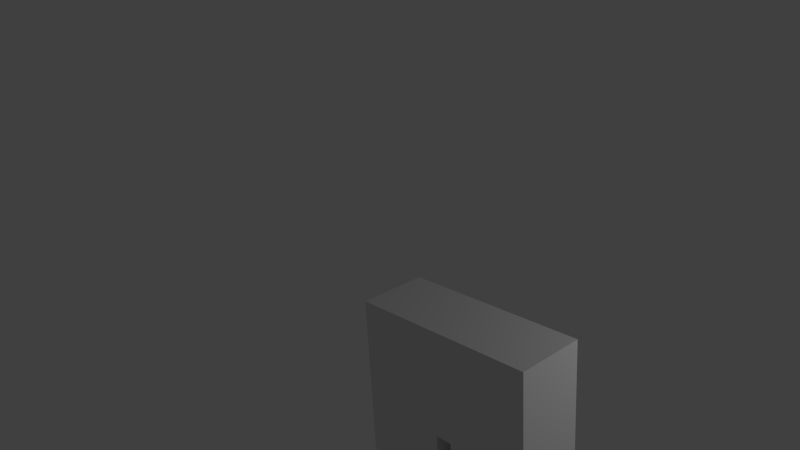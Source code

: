 # Source: legs_animation.blend  (saved by Blender 2.77.0; exported with 4.5.12 LTS)
import bpy
from mathutils import Matrix  # noqa: F401  (used for matrix-valued properties, if any)

bpy.ops.wm.read_factory_settings(use_empty=True)
scene = bpy.context.scene
scene.name = 'Scene'

# ---- collections
col_collection_1 = bpy.data.collections.new('Collection 1'); scene.collection.children.link(col_collection_1)

# ---- world
world_world = bpy.data.worlds.new('World'); scene.world = world_world
world_world.color = (0.05088, 0.05088, 0.05088)
world_world.use_sun_shadow = False
world_world.sun_shadow_jitter_overblur = 0.0
world_world.cycles.sampling_method = 'NONE'
world_world.cycles.sample_map_resolution = 256

# ---- cameras
cam_camera = bpy.data.cameras.new('Camera')
cam_camera.clip_end = 100.0
cam_camera.lens = 35.0
cam_camera.sensor_width = 32.0
cam_camera.sensor_height = 18.0
cam_camera.ortho_scale = 7.314
cam_camera.dof.focus_distance = 0.0
cam_camera.dof.aperture_fstop = 128.0

# ---- lights
light_lamp = bpy.data.lights.new('Lamp', 'POINT')
light_lamp.transmission_factor = 0.0
light_lamp.cutoff_distance = 30.0
light_lamp.energy = 100.0
light_lamp.shadow_buffer_clip_start = 1.001
light_lamp.shadow_soft_size = 0.1
light_lamp.shadow_maximum_resolution = 0.006
light_lamp.use_absolute_resolution = True
light_lamp.cycles.use_multiple_importance_sampling = False

# ---- meshes
me_cube = bpy.data.meshes.new('Cube')
me_cube.from_pydata([(-0.4259, -0.603, -0.4747), (-0.4259, -0.603, 0.6791), (-0.4259, 0.1539, -0.4747), (-0.4259, 0.1539, 0.6791), (1.603, -0.603, -0.4747), (1.603, -0.603, 0.6791), (1.603, 0.1539, -0.4747), (1.603, 0.1539, 0.6791), (0.5206, 0.1539, 0.6791), (0.707, 0.1539, 0.6791), (0.707, 0.1539, -0.4747), (0.5206, 0.1539, -0.4747), (0.707, -0.603, 0.6791), (0.5206, -0.603, 0.6791), (0.5206, -0.603, -0.4747), (0.707, -0.603, -0.4747), (-0.2951, 0.04929, -3.318), (-0.2951, -0.4985, -3.318), (0.3899, 0.04929, -3.318), (1.483, -0.5016, -3.318), (1.483, 0.05241, -3.318), (0.8271, -0.5016, -3.318), (0.8271, 0.05241, -3.318), (0.3899, -0.4985, -3.318), (0.5206, 0.1539, -1.043), (0.4187, 0.07234, -1.612), (0.5206, 0.1539, -2.181), (0.5206, 0.1539, -2.75), (-0.4259, 0.1539, -2.75), (-0.4259, 0.1539, -2.181), (-0.3239, 0.07234, -1.612), (-0.4259, 0.1539, -1.043), (0.5206, -0.603, -1.043), (0.4187, -0.5215, -1.612), (0.5206, -0.603, -2.181), (0.5206, -0.603, -2.75), (-0.4259, -0.603, -1.043), (-0.3239, -0.5215, -1.612), (-0.4259, -0.603, -2.181), (-0.4259, -0.603, -2.75), (0.707, -0.603, -1.043), (0.7817, -0.54, -1.612), (0.707, -0.603, -2.181), (0.707, -0.603, -2.75), (1.603, -0.603, -2.75), (1.603, -0.603, -2.181), (1.528, -0.54, -1.612), (1.603, -0.603, -1.043), (1.603, 0.1539, -2.75), (1.603, 0.1539, -2.181), (1.528, 0.0908, -1.612), (1.603, 0.1539, -1.043), (0.707, 0.1539, -2.75), (0.707, 0.1539, -2.181), (0.7817, 0.0908, -1.612), (0.707, 0.1539, -1.043), (0.3933, 0.0646, -1.88), (-0.327, 0.0646, -1.88), (0.3933, -0.5882, -1.88), (-0.327, -0.5882, -1.88), (0.8222, -0.5894, -1.897), (1.504, -0.5894, -1.897), (1.504, 0.06342, -1.897), (0.8222, 0.06342, -1.897), (-0.2951, 0.04929, -3.557), (-0.2951, -0.4985, -3.557), (0.3899, 0.04929, -3.557), (1.483, -0.5016, -3.557), (1.483, 0.05241, -3.557), (0.8271, -0.5016, -3.557), (0.8271, 0.05241, -3.557), (0.3899, -0.4985, -3.557)], [], [(1, 3, 2, 0), (9, 7, 6, 10), (7, 5, 4, 6), (13, 1, 0, 14), (27, 35, 23, 18), (13, 8, 3, 1), (5, 7, 9, 12), (12, 9, 8, 13), (28, 27, 18, 16), (14, 11, 10, 15), (5, 12, 15, 4), (12, 13, 14, 15), (3, 8, 11, 2), (8, 9, 10, 11), (17, 16, 64, 65), (20, 19, 67, 68), (44, 43, 21, 19), (48, 44, 19, 20), (35, 39, 17, 23), (52, 48, 20, 22), (39, 28, 16, 17), (43, 52, 22, 21), (0, 2, 31, 36), (36, 31, 30, 37), (59, 57, 29, 38), (38, 29, 28, 39), (14, 0, 36, 32), (32, 36, 37, 33), (58, 59, 38, 34), (34, 38, 39, 35), (2, 11, 24, 31), (31, 24, 25, 30), (57, 56, 26, 29), (29, 26, 27, 28), (11, 14, 32, 24), (24, 32, 33, 25), (56, 58, 34, 26), (26, 34, 35, 27), (15, 10, 55, 40), (40, 55, 54, 41), (60, 63, 53, 42), (42, 53, 52, 43), (10, 6, 51, 55), (55, 51, 50, 54), (63, 62, 49, 53), (53, 49, 48, 52), (6, 4, 47, 51), (51, 47, 46, 50), (62, 61, 45, 49), (49, 45, 44, 48), (4, 15, 40, 47), (47, 40, 41, 46), (61, 60, 42, 45), (45, 42, 43, 44), (25, 33, 58, 56), (30, 25, 56, 57), (33, 37, 59, 58), (37, 30, 57, 59), (46, 41, 60, 61), (50, 46, 61, 62), (54, 50, 62, 63), (41, 54, 63, 60), (69, 70, 68, 67), (65, 64, 66, 71), (21, 22, 70, 69), (23, 17, 65, 71), (19, 21, 69, 67), (16, 18, 66, 64), (18, 23, 71, 66), (22, 20, 68, 70)])
me_cube.use_remesh_preserve_volume = False
me_cube.use_remesh_preserve_attributes = False
me_cube.use_mirror_vertex_groups = False
me_cube.update()
arm_pelvis = bpy.data.armatures.new('pelvis')  # bones are not reproduced

# ---- objects
ob_armature = bpy.data.objects.new('Armature', arm_pelvis)
ob_cube = bpy.data.objects.new('Cube', me_cube)
ob_lamp = bpy.data.objects.new('Lamp', light_lamp)
ob_camera = bpy.data.objects.new('Camera', cam_camera)

# ---- transforms, parenting, visibility, modifiers, constraints
ob_armature.location = (0.4998, -1.319, 3.803)
ob_armature.display_type = 'WIRE'
ob_armature.show_in_front = True
ob_armature.lineart.crease_threshold = 0.0
ob_cube.parent = ob_armature
ob_cube.matrix_parent_inverse = Matrix(((1.0, -2.979e-08, 0.0, -0.4998), (0.0, 1.0, 0.0, 1.319), (0.0, -2.267e-07, 1.0, -3.803), (0.0, 0.0, 0.0, 1.0)))
ob_cube.location = (-0.1167, -1.069, 3.707)
ob_cube.rotation_euler = (-0.03075, -0.0, 0.0)
ob_cube.lineart.crease_threshold = 0.0
_vg = ob_cube.vertex_groups.new(name='pelvis')
for _i, _w in zip([1, 3, 5, 7, 8, 9, 10, 11, 12, 13, 14, 15], [0.05687, 0.05811, 0.1041, 0.1159, 0.8582, 0.8579, 0.04959, 0.02347, 0.8953, 0.896, 0.02345, 0.03895]): _vg.add([_i], _w, 'REPLACE')
_vg = ob_cube.vertex_groups.new(name='hip l')
for _i, _w in zip([1, 3], [0.2237, 0.2225]): _vg.add([_i], _w, 'REPLACE')
_vg = ob_cube.vertex_groups.new(name='leg up l')
for _i, _w in zip([0, 1, 2, 3, 8, 10, 11, 13, 14, 15, 24, 25, 30, 31, 32, 33, 36, 37, 40, 55, 56, 57, 58, 59], [0.4854, 0.2468, 0.4826, 0.247, 0.02028, 0.1687, 0.3942, 0.002532, 0.3864, 0.1442, 0.4773, 0.4191, 0.4206, 0.4884, 0.4816, 0.4312, 0.4923, 0.4408, 0.003482, 0.0125, 0.0969, 0.09396, 0.07984, 0.09122]): _vg.add([_i], _w, 'REPLACE')
_vg = ob_cube.vertex_groups.new(name='leg down l')
for _i, _w in zip([16, 17, 18, 23, 25, 26, 27, 28, 29, 30, 33, 34, 35, 37, 38, 39, 56, 57, 58, 59, 64, 65, 66, 71], [0.4997, 0.4999, 0.4996, 0.4998, 0.07951, 0.4767, 0.4967, 0.4971, 0.4777, 0.07911, 0.06783, 0.4823, 0.4979, 0.05903, 0.4825, 0.4982, 0.4028, 0.406, 0.42, 0.4087, 0.4999, 0.5, 0.4999, 0.4999]): _vg.add([_i], _w, 'REPLACE')
_vg = ob_cube.vertex_groups.new(name='hip l.001')
for _i, _w in zip([1, 3], [0.2237, 0.2225]): _vg.add([_i], _w, 'REPLACE')
_vg = ob_cube.vertex_groups.new(name='leg up l.001')
for _i, _w in zip([0, 1, 2, 3, 8, 10, 11, 13, 14, 15, 24, 25, 30, 31, 32, 33, 36, 37, 40, 55, 56, 57, 58, 59], [0.4854, 0.2468, 0.4826, 0.247, 0.02028, 0.1687, 0.3942, 0.002532, 0.3864, 0.1442, 0.4773, 0.4191, 0.4206, 0.4884, 0.4816, 0.4312, 0.4923, 0.4408, 0.003482, 0.0125, 0.0969, 0.09396, 0.07984, 0.09122]): _vg.add([_i], _w, 'REPLACE')
_vg = ob_cube.vertex_groups.new(name='leg down l.001')
for _i, _w in zip([16, 17, 18, 23, 25, 26, 27, 28, 29, 30, 33, 34, 35, 37, 38, 39, 56, 57, 58, 59, 64, 65, 66, 71], [0.4997, 0.4999, 0.4996, 0.4998, 0.07951, 0.4767, 0.4967, 0.4971, 0.4777, 0.07911, 0.06783, 0.4823, 0.4979, 0.05903, 0.4825, 0.4982, 0.4028, 0.406, 0.42, 0.4087, 0.4999, 0.5, 0.4999, 0.4999]): _vg.add([_i], _w, 'REPLACE')
_vg = ob_cube.vertex_groups.new(name='hip r')
for _i, _w in zip([5, 6, 7, 9, 12], [0.4079, 0.003064, 0.3952, 0.0146, 0.0009177]): _vg.add([_i], _w, 'REPLACE')
_vg = ob_cube.vertex_groups.new(name='leg up  r')
for _i, _w in zip([4, 5, 6, 7, 8, 9, 10, 11, 12, 14, 15, 40, 41, 42, 45, 46, 47, 49, 50, 51, 53, 54, 55, 60, 61, 62, 63], [0.94, 0.482, 0.9258, 0.4798, 0.003366, 0.06266, 0.6011, 0.1679, 0.04882, 0.185, 0.6581, 0.8985, 0.768, 0.1012, 0.08622, 0.7931, 0.9546, 0.05593, 0.8036, 0.9514, 0.07272, 0.767, 0.8871, 0.2716, 0.2451, 0.1942, 0.2147]): _vg.add([_i], _w, 'REPLACE')
_vg = ob_cube.vertex_groups.new(name='leg down r')
for _i, _w in zip([19, 20, 21, 22, 40, 41, 42, 43, 44, 45, 46, 47, 48, 49, 50, 51, 52, 53, 54, 55, 60, 61, 62, 63, 67, 68, 69, 70], [0.9969, 0.9991, 0.9955, 0.9977, 0.02718, 0.2212, 0.8975, 0.9767, 0.9825, 0.9134, 0.2042, 0.01425, 0.9912, 0.9438, 0.1936, 0.0145, 0.9855, 0.9263, 0.2211, 0.02925, 0.7248, 0.7538, 0.805, 0.7822, 0.9983, 0.9995, 0.9975, 0.9989]): _vg.add([_i], _w, 'REPLACE')
_m = ob_cube.modifiers.new('Armature', 'ARMATURE')
_m.object = ob_armature
ob_lamp.location = (4.076, 1.005, 5.904)
ob_lamp.rotation_euler = (0.6503, 0.05522, 1.866)
ob_lamp.lock_rotations_4d = False
ob_lamp.empty_display_type = 'ARROWS'
ob_lamp.color = (0.0, 0.0, 0.0, 0.0)
ob_lamp.lineart.crease_threshold = 0.0
ob_camera.location = (5.587, -6.508, 8.433)
ob_camera.rotation_euler = (1.177, 0.07417, 0.8178)
ob_camera.lock_rotations_4d = False
ob_camera.empty_display_type = 'ARROWS'
ob_camera.color = (0.0, 0.0, 0.0, 0.0)
ob_camera.display_type = 'WIRE'
ob_camera.lineart.crease_threshold = 0.0

# ---- collection membership
col_collection_1.objects.link(ob_armature)
col_collection_1.objects.link(ob_cube)
col_collection_1.objects.link(ob_lamp)
col_collection_1.objects.link(ob_camera)

# ---- scene / render settings (as saved in the file)
scene.camera = ob_camera
scene.frame_start = 1; scene.frame_end = 250; scene.frame_set(1)
scene.render.engine = 'BLENDER_EEVEE_NEXT'
scene.render.resolution_percentage = 50
scene.render.dither_intensity = 0.0
scene.cycles.use_denoising = False
scene.cycles.samples = 10
scene.cycles.sampling_pattern = 'TABULATED_SOBOL'
scene.cycles.light_sampling_threshold = 0.0
scene.cycles.use_adaptive_sampling = False
scene.cycles.use_light_tree = False
scene.cycles.blur_glossy = 0.0
scene.cycles.pixel_filter_type = 'GAUSSIAN'
scene.cycles.sample_clamp_indirect = 0.0
scene.view_settings.view_transform = 'Standard'
bpy.context.view_layer.update()
